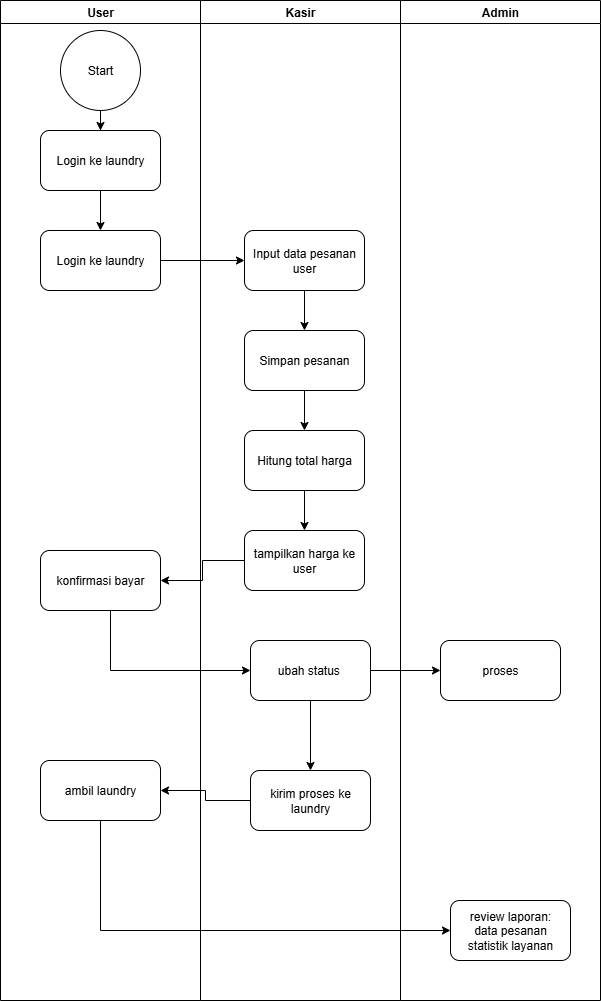

The diagram above was exported from draw.io. Its source (the exported page's mxGraphModel, read from the mxfile embedded in the PNG):
<mxGraphModel dx="1042" dy="596" grid="1" gridSize="10" guides="1" tooltips="1" connect="1" arrows="1" fold="1" page="1" pageScale="1" pageWidth="827" pageHeight="1169" math="0" shadow="0">
  <root>
    <mxCell id="0" />
    <mxCell id="1" parent="0" />
    <mxCell id="oE6DcrQzLzYByGNDbN26-1" value="User" style="swimlane;whiteSpace=wrap;html=1;" vertex="1" parent="1">
      <mxGeometry x="120" y="40" width="200" height="1000" as="geometry" />
    </mxCell>
    <mxCell id="oE6DcrQzLzYByGNDbN26-6" style="edgeStyle=orthogonalEdgeStyle;rounded=0;orthogonalLoop=1;jettySize=auto;html=1;entryX=0.5;entryY=0;entryDx=0;entryDy=0;" edge="1" parent="oE6DcrQzLzYByGNDbN26-1" source="oE6DcrQzLzYByGNDbN26-4" target="oE6DcrQzLzYByGNDbN26-5">
      <mxGeometry relative="1" as="geometry" />
    </mxCell>
    <mxCell id="oE6DcrQzLzYByGNDbN26-4" value="Start" style="ellipse;whiteSpace=wrap;html=1;aspect=fixed;" vertex="1" parent="oE6DcrQzLzYByGNDbN26-1">
      <mxGeometry x="60" y="30" width="80" height="80" as="geometry" />
    </mxCell>
    <mxCell id="oE6DcrQzLzYByGNDbN26-33" style="edgeStyle=orthogonalEdgeStyle;rounded=0;orthogonalLoop=1;jettySize=auto;html=1;" edge="1" parent="oE6DcrQzLzYByGNDbN26-1" source="oE6DcrQzLzYByGNDbN26-5" target="oE6DcrQzLzYByGNDbN26-32">
      <mxGeometry relative="1" as="geometry" />
    </mxCell>
    <mxCell id="oE6DcrQzLzYByGNDbN26-5" value="Login ke laundry" style="rounded=1;whiteSpace=wrap;html=1;" vertex="1" parent="oE6DcrQzLzYByGNDbN26-1">
      <mxGeometry x="40" y="130" width="120" height="60" as="geometry" />
    </mxCell>
    <mxCell id="oE6DcrQzLzYByGNDbN26-32" value="Login ke laundry" style="rounded=1;whiteSpace=wrap;html=1;" vertex="1" parent="oE6DcrQzLzYByGNDbN26-1">
      <mxGeometry x="40" y="230" width="120" height="60" as="geometry" />
    </mxCell>
    <mxCell id="oE6DcrQzLzYByGNDbN26-21" value="ambil laundry" style="rounded=1;whiteSpace=wrap;html=1;" vertex="1" parent="oE6DcrQzLzYByGNDbN26-1">
      <mxGeometry x="40" y="760" width="120" height="60" as="geometry" />
    </mxCell>
    <mxCell id="oE6DcrQzLzYByGNDbN26-2" value="Kasir" style="swimlane;whiteSpace=wrap;html=1;" vertex="1" parent="1">
      <mxGeometry x="320" y="40" width="200" height="1000" as="geometry" />
    </mxCell>
    <mxCell id="oE6DcrQzLzYByGNDbN26-10" style="edgeStyle=orthogonalEdgeStyle;rounded=0;orthogonalLoop=1;jettySize=auto;html=1;" edge="1" parent="oE6DcrQzLzYByGNDbN26-2" source="oE6DcrQzLzYByGNDbN26-7" target="oE6DcrQzLzYByGNDbN26-9">
      <mxGeometry relative="1" as="geometry" />
    </mxCell>
    <mxCell id="oE6DcrQzLzYByGNDbN26-13" style="edgeStyle=orthogonalEdgeStyle;rounded=0;orthogonalLoop=1;jettySize=auto;html=1;" edge="1" parent="oE6DcrQzLzYByGNDbN26-2" source="oE6DcrQzLzYByGNDbN26-9" target="oE6DcrQzLzYByGNDbN26-11">
      <mxGeometry relative="1" as="geometry" />
    </mxCell>
    <mxCell id="oE6DcrQzLzYByGNDbN26-14" style="edgeStyle=orthogonalEdgeStyle;rounded=0;orthogonalLoop=1;jettySize=auto;html=1;entryX=0.5;entryY=0;entryDx=0;entryDy=0;" edge="1" parent="oE6DcrQzLzYByGNDbN26-2" source="oE6DcrQzLzYByGNDbN26-11" target="oE6DcrQzLzYByGNDbN26-12">
      <mxGeometry relative="1" as="geometry" />
    </mxCell>
    <mxCell id="oE6DcrQzLzYByGNDbN26-20" style="edgeStyle=orthogonalEdgeStyle;rounded=0;orthogonalLoop=1;jettySize=auto;html=1;" edge="1" parent="oE6DcrQzLzYByGNDbN26-2" source="oE6DcrQzLzYByGNDbN26-17" target="oE6DcrQzLzYByGNDbN26-19">
      <mxGeometry relative="1" as="geometry" />
    </mxCell>
    <mxCell id="oE6DcrQzLzYByGNDbN26-7" value="Input data pesanan user" style="rounded=1;whiteSpace=wrap;html=1;" vertex="1" parent="oE6DcrQzLzYByGNDbN26-2">
      <mxGeometry x="44" y="230" width="120" height="60" as="geometry" />
    </mxCell>
    <mxCell id="oE6DcrQzLzYByGNDbN26-9" value="Simpan pesanan" style="rounded=1;whiteSpace=wrap;html=1;" vertex="1" parent="oE6DcrQzLzYByGNDbN26-2">
      <mxGeometry x="44" y="330" width="120" height="60" as="geometry" />
    </mxCell>
    <mxCell id="oE6DcrQzLzYByGNDbN26-11" value="Hitung total harga" style="rounded=1;whiteSpace=wrap;html=1;" vertex="1" parent="oE6DcrQzLzYByGNDbN26-2">
      <mxGeometry x="44" y="430" width="120" height="60" as="geometry" />
    </mxCell>
    <mxCell id="oE6DcrQzLzYByGNDbN26-12" value="tampilkan harga ke user" style="rounded=1;whiteSpace=wrap;html=1;" vertex="1" parent="oE6DcrQzLzYByGNDbN26-2">
      <mxGeometry x="44" y="530" width="120" height="60" as="geometry" />
    </mxCell>
    <mxCell id="oE6DcrQzLzYByGNDbN26-17" value="ubah status&amp;nbsp;" style="rounded=1;whiteSpace=wrap;html=1;" vertex="1" parent="oE6DcrQzLzYByGNDbN26-2">
      <mxGeometry x="50" y="640" width="120" height="60" as="geometry" />
    </mxCell>
    <mxCell id="oE6DcrQzLzYByGNDbN26-19" value="kirim proses ke laundry" style="rounded=1;whiteSpace=wrap;html=1;" vertex="1" parent="oE6DcrQzLzYByGNDbN26-2">
      <mxGeometry x="50" y="770" width="120" height="60" as="geometry" />
    </mxCell>
    <mxCell id="oE6DcrQzLzYByGNDbN26-15" value="konfirmasi bayar" style="rounded=1;whiteSpace=wrap;html=1;" vertex="1" parent="oE6DcrQzLzYByGNDbN26-2">
      <mxGeometry x="-160" y="550" width="120" height="60" as="geometry" />
    </mxCell>
    <mxCell id="oE6DcrQzLzYByGNDbN26-16" style="edgeStyle=orthogonalEdgeStyle;rounded=0;orthogonalLoop=1;jettySize=auto;html=1;entryX=1;entryY=0.5;entryDx=0;entryDy=0;" edge="1" parent="oE6DcrQzLzYByGNDbN26-2" source="oE6DcrQzLzYByGNDbN26-12" target="oE6DcrQzLzYByGNDbN26-15">
      <mxGeometry relative="1" as="geometry" />
    </mxCell>
    <mxCell id="oE6DcrQzLzYByGNDbN26-23" style="edgeStyle=orthogonalEdgeStyle;rounded=0;orthogonalLoop=1;jettySize=auto;html=1;entryX=0;entryY=0.5;entryDx=0;entryDy=0;" edge="1" parent="oE6DcrQzLzYByGNDbN26-2" source="oE6DcrQzLzYByGNDbN26-15" target="oE6DcrQzLzYByGNDbN26-17">
      <mxGeometry relative="1" as="geometry">
        <Array as="points">
          <mxPoint x="-90" y="560" />
        </Array>
      </mxGeometry>
    </mxCell>
    <mxCell id="oE6DcrQzLzYByGNDbN26-3" value="Admin" style="swimlane;whiteSpace=wrap;html=1;" vertex="1" parent="1">
      <mxGeometry x="520" y="40" width="200" height="1000" as="geometry" />
    </mxCell>
    <mxCell id="oE6DcrQzLzYByGNDbN26-30" value="review laporan:&lt;div&gt;data pesanan&lt;/div&gt;&lt;div&gt;statistik layanan&lt;/div&gt;" style="rounded=1;whiteSpace=wrap;html=1;" vertex="1" parent="oE6DcrQzLzYByGNDbN26-3">
      <mxGeometry x="50" y="900" width="120" height="60" as="geometry" />
    </mxCell>
    <mxCell id="oE6DcrQzLzYByGNDbN26-35" value="proses" style="rounded=1;whiteSpace=wrap;html=1;" vertex="1" parent="oE6DcrQzLzYByGNDbN26-3">
      <mxGeometry x="40" y="640" width="120" height="60" as="geometry" />
    </mxCell>
    <mxCell id="oE6DcrQzLzYByGNDbN26-34" style="edgeStyle=orthogonalEdgeStyle;rounded=0;orthogonalLoop=1;jettySize=auto;html=1;entryX=0;entryY=0.5;entryDx=0;entryDy=0;" edge="1" parent="1" source="oE6DcrQzLzYByGNDbN26-32" target="oE6DcrQzLzYByGNDbN26-7">
      <mxGeometry relative="1" as="geometry" />
    </mxCell>
    <mxCell id="oE6DcrQzLzYByGNDbN26-31" style="edgeStyle=orthogonalEdgeStyle;rounded=0;orthogonalLoop=1;jettySize=auto;html=1;entryX=0;entryY=0.5;entryDx=0;entryDy=0;" edge="1" parent="1" source="oE6DcrQzLzYByGNDbN26-21" target="oE6DcrQzLzYByGNDbN26-30">
      <mxGeometry relative="1" as="geometry">
        <Array as="points">
          <mxPoint x="220" y="800" />
        </Array>
      </mxGeometry>
    </mxCell>
    <mxCell id="oE6DcrQzLzYByGNDbN26-22" style="edgeStyle=orthogonalEdgeStyle;rounded=0;orthogonalLoop=1;jettySize=auto;html=1;entryX=1;entryY=0.5;entryDx=0;entryDy=0;" edge="1" parent="1" source="oE6DcrQzLzYByGNDbN26-19" target="oE6DcrQzLzYByGNDbN26-21">
      <mxGeometry relative="1" as="geometry" />
    </mxCell>
    <mxCell id="oE6DcrQzLzYByGNDbN26-36" style="edgeStyle=orthogonalEdgeStyle;rounded=0;orthogonalLoop=1;jettySize=auto;html=1;entryX=0;entryY=0.5;entryDx=0;entryDy=0;" edge="1" parent="1" source="oE6DcrQzLzYByGNDbN26-17" target="oE6DcrQzLzYByGNDbN26-35">
      <mxGeometry relative="1" as="geometry" />
    </mxCell>
  </root>
</mxGraphModel>